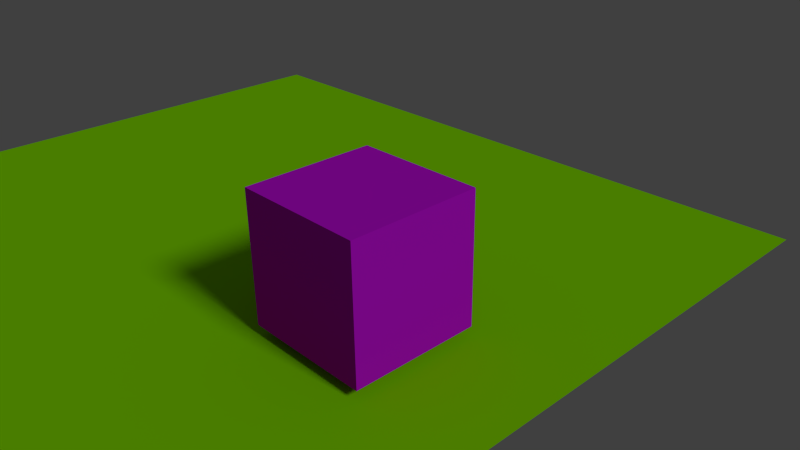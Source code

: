 # Source: scene.blend  (saved by Blender 2.69.0; exported with 4.5.12 LTS)
import bpy
from mathutils import Matrix  # noqa: F401  (used for matrix-valued properties, if any)

bpy.ops.wm.read_factory_settings(use_empty=True)
scene = bpy.context.scene
scene.name = 'Scene'

# ---- collections
col_collection_1 = bpy.data.collections.new('Collection 1'); scene.collection.children.link(col_collection_1)

# ---- materials (node trees are filled in below, after node groups)
mat_material_004 = bpy.data.materials.new('Material.004')
mat_material_004.alpha_threshold = 0.0
mat_material_004.use_transparent_shadow = False
mat_material_004.diffuse_color = (0.259, 0.8, 0.0, 1.0)
mat_material_004.roughness = 0.5
mat_material_004.line_color = (0.0, 0.0, 0.0, 1.0)
mat_material_003 = bpy.data.materials.new('Material.003')
mat_material_003.alpha_threshold = 0.0
mat_material_003.use_transparent_shadow = False
mat_material_003.diffuse_color = (0.5986, 0.005709, 0.8, 1.0)
mat_material_003.roughness = 0.5
mat_material_003.line_color = (0.0, 0.0, 0.0, 1.0)

# ---- material node trees

# ---- world
world_world = bpy.data.worlds.new('World'); scene.world = world_world
world_world.color = (0.05088, 0.05088, 0.05088)
world_world.use_sun_shadow = False
world_world.sun_shadow_jitter_overblur = 0.0
world_world.cycles.sampling_method = 'MANUAL'
world_world.cycles.sample_map_resolution = 256

# ---- cameras
cam_camera = bpy.data.cameras.new('Camera')
cam_camera.clip_end = 100.0
cam_camera.lens = 35.0
cam_camera.sensor_width = 32.0
cam_camera.sensor_height = 18.0
cam_camera.ortho_scale = 7.314
cam_camera.dof.focus_distance = 0.0
cam_camera.dof.aperture_fstop = 128.0

# ---- lights
light_sun = bpy.data.lights.new('Sun', 'SUN')
light_sun.transmission_factor = 0.0
light_sun.angle = 0.1993
light_sun.energy = 1.0
light_sun.shadow_buffer_clip_start = 0.5
light_sun.shadow_soft_size = 0.1
light_sun.shadow_cascade_max_distance = 1000.0
light_sun.cycles.use_multiple_importance_sampling = False

# ---- meshes
me_plane_002 = bpy.data.meshes.new('Plane.002')
me_plane_002.from_pydata([(1.0, -1.0, 0.0), (-1.0, -1.0, 0.0), (1.0, 1.0, 0.0), (-1.0, 1.0, 0.0)], [], [(1, 0, 2, 3)])
me_plane_002.materials.append(mat_material_004)
me_plane_002.use_remesh_preserve_volume = False
me_plane_002.use_remesh_preserve_attributes = False
me_plane_002.use_mirror_vertex_groups = False
me_plane_002.update()
me_cube_003 = bpy.data.meshes.new('Cube.003')
me_cube_003.from_pydata([(-1.0, -1.0, -1.0), (-1.0, 1.0, -1.0), (1.0, 1.0, -1.0), (1.0, -1.0, -1.0), (-1.0, -1.0, 1.0), (-1.0, 1.0, 1.0), (1.0, 1.0, 1.0), (1.0, -1.0, 1.0)], [], [(4, 5, 1, 0), (5, 6, 2, 1), (6, 7, 3, 2), (7, 4, 0, 3), (0, 1, 2, 3), (7, 6, 5, 4)])
me_cube_003.materials.append(mat_material_003)
me_cube_003.use_remesh_preserve_volume = False
me_cube_003.use_remesh_preserve_attributes = False
me_cube_003.use_mirror_vertex_groups = False
me_cube_003.update()

# ---- objects
ob_plane = bpy.data.objects.new('Plane', me_plane_002)
ob_sun = bpy.data.objects.new('Sun', light_sun)
ob_cube = bpy.data.objects.new('Cube', me_cube_003)
ob_camera = bpy.data.objects.new('Camera', cam_camera)

# ---- transforms, parenting, visibility, modifiers, constraints
ob_plane.location = (-3.799, 0.02109, -1.165)
ob_plane.scale = (6.434, 6.434, 6.434)
ob_plane.lineart.crease_threshold = 0.0
ob_sun.location = (6.6, 8.013, 5.92)
ob_sun.rotation_euler = (-1.84e-08, 0.8627, -3.997e-08)
ob_sun.lineart.crease_threshold = 0.0
ob_cube.location = (0.0005736, -0.197, 0.0)
ob_cube.lineart.crease_threshold = 0.0
ob_camera.location = (7.481, -6.508, 5.344)
ob_camera.rotation_euler = (1.109, 0.01082, 0.8149)
ob_camera.lock_rotations_4d = False
ob_camera.empty_display_type = 'ARROWS'
ob_camera.color = (0.0, 0.0, 0.0, 0.0)
ob_camera.display_type = 'WIRE'
ob_camera.lineart.crease_threshold = 0.0

# ---- collection membership
col_collection_1.objects.link(ob_plane)
col_collection_1.objects.link(ob_sun)
col_collection_1.objects.link(ob_cube)
col_collection_1.objects.link(ob_camera)

# ---- scene / render settings (as saved in the file)
scene.camera = ob_camera
scene.frame_start = 1; scene.frame_end = 250; scene.frame_set(1)
scene.render.engine = 'BLENDER_EEVEE_NEXT'
scene.render.image_settings.compression = 90
scene.render.resolution_percentage = 50
scene.render.dither_intensity = 0.0
scene.cycles.use_denoising = False
scene.cycles.samples = 10
scene.cycles.sampling_pattern = 'TABULATED_SOBOL'
scene.cycles.light_sampling_threshold = 0.0
scene.cycles.use_adaptive_sampling = False
scene.cycles.use_light_tree = False
scene.cycles.blur_glossy = 0.0
scene.cycles.volume_bounces = 1
scene.cycles.pixel_filter_type = 'GAUSSIAN'
scene.cycles.sample_clamp_indirect = 0.0
scene.view_settings.view_transform = 'Standard'
bpy.context.view_layer.update()
